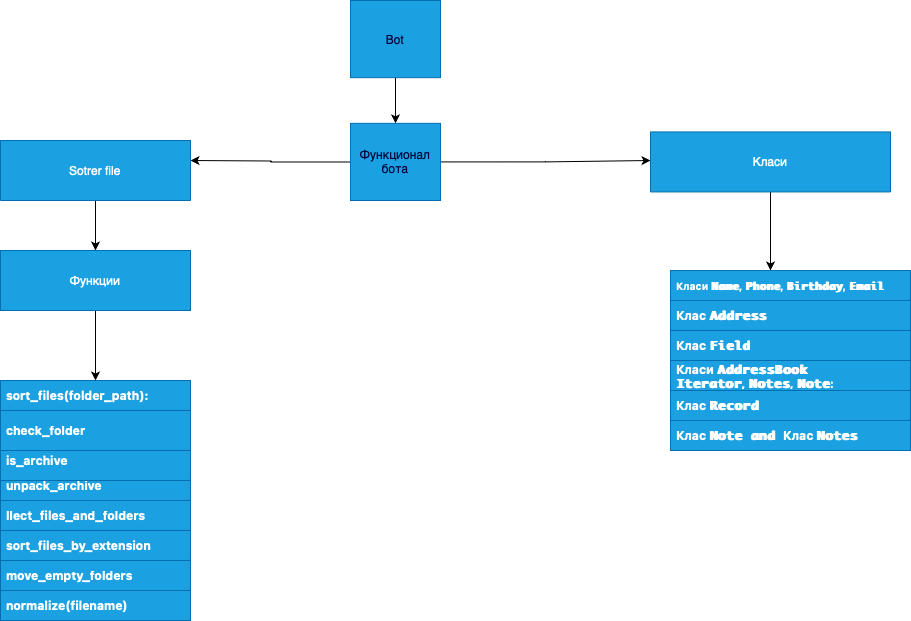

The diagram above was exported from draw.io. Its source (the exported page's mxGraphModel, read from the mxfile embedded in the PNG):
<mxGraphModel dx="1781" dy="1816" grid="1" gridSize="10" guides="1" tooltips="1" connect="1" arrows="1" fold="1" page="1" pageScale="1" pageWidth="827" pageHeight="1169" math="0" shadow="0">
  <root>
    <mxCell id="0" />
    <mxCell id="1" parent="0" />
    <mxCell id="G-vSlB9qsjSGoHxNtmw9-3" value="" style="edgeStyle=orthogonalEdgeStyle;rounded=0;orthogonalLoop=1;jettySize=auto;html=1;entryX=0.5;entryY=0;entryDx=0;entryDy=0;" parent="1" source="G-vSlB9qsjSGoHxNtmw9-1" target="G-vSlB9qsjSGoHxNtmw9-6" edge="1">
      <mxGeometry relative="1" as="geometry">
        <mxPoint x="420" y="-1000" as="targetPoint" />
      </mxGeometry>
    </mxCell>
    <mxCell id="G-vSlB9qsjSGoHxNtmw9-1" value="&lt;font color=&quot;#000033&quot;&gt;Bot&lt;/font&gt;" style="rounded=0;whiteSpace=wrap;html=1;fillColor=#1ba1e2;strokeColor=#006EAF;fontColor=#ffffff;aspect=fixed;" parent="1" vertex="1">
      <mxGeometry x="340" y="-1140" width="90" height="77.14" as="geometry" />
    </mxCell>
    <mxCell id="G-vSlB9qsjSGoHxNtmw9-8" style="edgeStyle=orthogonalEdgeStyle;rounded=0;orthogonalLoop=1;jettySize=auto;html=1;exitX=1;exitY=0.5;exitDx=0;exitDy=0;entryX=0;entryY=0.5;entryDx=0;entryDy=0;" parent="1" source="G-vSlB9qsjSGoHxNtmw9-6" edge="1">
      <mxGeometry relative="1" as="geometry">
        <mxPoint x="640" y="-980" as="targetPoint" />
      </mxGeometry>
    </mxCell>
    <mxCell id="G-vSlB9qsjSGoHxNtmw9-11" value="" style="edgeStyle=orthogonalEdgeStyle;rounded=0;orthogonalLoop=1;jettySize=auto;html=1;" parent="1" source="G-vSlB9qsjSGoHxNtmw9-6" edge="1">
      <mxGeometry relative="1" as="geometry">
        <mxPoint x="180" y="-980" as="targetPoint" />
      </mxGeometry>
    </mxCell>
    <mxCell id="G-vSlB9qsjSGoHxNtmw9-6" value="&lt;font color=&quot;#000033&quot;&gt;&lt;span style=&quot;caret-color: rgb(0, 0, 51);&quot;&gt;Функционал бота&lt;br&gt;&lt;/span&gt;&lt;/font&gt;" style="rounded=0;whiteSpace=wrap;html=1;fillColor=#1ba1e2;strokeColor=#006EAF;fontColor=#ffffff;aspect=fixed;" parent="1" vertex="1">
      <mxGeometry x="340" y="-1017.14" width="90" height="77.14" as="geometry" />
    </mxCell>
    <mxCell id="G-vSlB9qsjSGoHxNtmw9-93" value="" style="edgeStyle=orthogonalEdgeStyle;rounded=0;orthogonalLoop=1;jettySize=auto;html=1;" parent="1" source="G-vSlB9qsjSGoHxNtmw9-47" target="G-vSlB9qsjSGoHxNtmw9-92" edge="1">
      <mxGeometry relative="1" as="geometry" />
    </mxCell>
    <mxCell id="G-vSlB9qsjSGoHxNtmw9-47" value="Sotrer file" style="swimlane;fontStyle=0;childLayout=stackLayout;horizontal=1;startSize=60;horizontalStack=0;resizeParent=1;resizeParentMax=0;resizeLast=0;collapsible=1;marginBottom=0;whiteSpace=wrap;html=1;fillColor=#1ba1e2;fontColor=#ffffff;strokeColor=#006EAF;" parent="1" vertex="1">
      <mxGeometry x="-10" y="-1000" width="190" height="60" as="geometry" />
    </mxCell>
    <mxCell id="G-vSlB9qsjSGoHxNtmw9-96" value="" style="edgeStyle=orthogonalEdgeStyle;rounded=0;orthogonalLoop=1;jettySize=auto;html=1;" parent="1" source="G-vSlB9qsjSGoHxNtmw9-53" target="G-vSlB9qsjSGoHxNtmw9-54" edge="1">
      <mxGeometry relative="1" as="geometry">
        <Array as="points">
          <mxPoint x="760" y="-890" />
          <mxPoint x="760" y="-890" />
        </Array>
      </mxGeometry>
    </mxCell>
    <mxCell id="G-vSlB9qsjSGoHxNtmw9-53" value="Класи" style="swimlane;fontStyle=0;childLayout=stackLayout;horizontal=1;startSize=60;horizontalStack=0;resizeParent=1;resizeParentMax=0;resizeLast=0;collapsible=1;marginBottom=0;whiteSpace=wrap;html=1;fillColor=#1ba1e2;fontColor=#ffffff;strokeColor=#006EAF;" parent="1" vertex="1">
      <mxGeometry x="640" y="-1008.57" width="240" height="60" as="geometry" />
    </mxCell>
    <mxCell id="G-vSlB9qsjSGoHxNtmw9-57" value="&lt;strong style=&quot;border: 0px solid rgb(217, 217, 227); caret-color: rgb(0, 0, 0); box-sizing: border-box; font-family: Söhne, ui-sans-serif, system-ui, -apple-system, &amp;quot;Segoe UI&amp;quot;, Roboto, Ubuntu, Cantarell, &amp;quot;Noto Sans&amp;quot;, sans-serif, &amp;quot;Helvetica Neue&amp;quot;, Arial, &amp;quot;Apple Color Emoji&amp;quot;, &amp;quot;Segoe UI Emoji&amp;quot;, &amp;quot;Segoe UI Symbol&amp;quot;, &amp;quot;Noto Color Emoji&amp;quot;;&quot;&gt;&lt;font style=&quot;border-color: var(--border-color);&quot;&gt;Класи&amp;nbsp;&lt;code style=&quot;border: 0px solid rgb(217, 217, 227); box-sizing: border-box; font-family: &amp;quot;Söhne Mono&amp;quot;, Monaco, &amp;quot;Andale Mono&amp;quot;, &amp;quot;Ubuntu Mono&amp;quot;, monospace !important;&quot;&gt;AddressBook&lt;br style=&quot;border-color: var(--border-color);&quot;&gt;Iterator&lt;/code&gt;,&amp;nbsp;&lt;code style=&quot;border: 0px solid rgb(217, 217, 227); box-sizing: border-box; font-family: &amp;quot;Söhne Mono&amp;quot;, Monaco, &amp;quot;Andale Mono&amp;quot;, &amp;quot;Ubuntu Mono&amp;quot;, monospace !important;&quot;&gt;Notes&lt;/code&gt;,&amp;nbsp;&lt;code style=&quot;border: 0px solid rgb(217, 217, 227); box-sizing: border-box; font-family: &amp;quot;Söhne Mono&amp;quot;, Monaco, &amp;quot;Andale Mono&amp;quot;, &amp;quot;Ubuntu Mono&amp;quot;, monospace !important;&quot;&gt;Note&lt;/code&gt;:&lt;/font&gt;&lt;/strong&gt;" style="text;strokeColor=#006EAF;fillColor=#1ba1e2;align=left;verticalAlign=middle;spacingLeft=4;spacingRight=4;overflow=hidden;points=[[0,0.5],[1,0.5]];portConstraint=eastwest;rotatable=0;whiteSpace=wrap;html=1;fontColor=#ffffff;" parent="1" vertex="1">
      <mxGeometry x="660" y="-780" width="240" height="30" as="geometry" />
    </mxCell>
    <mxCell id="G-vSlB9qsjSGoHxNtmw9-58" value="&lt;strong style=&quot;border: 0px solid rgb(217, 217, 227); caret-color: rgb(0, 0, 0); box-sizing: border-box; font-family: Söhne, ui-sans-serif, system-ui, -apple-system, &amp;quot;Segoe UI&amp;quot;, Roboto, Ubuntu, Cantarell, &amp;quot;Noto Sans&amp;quot;, sans-serif, &amp;quot;Helvetica Neue&amp;quot;, Arial, &amp;quot;Apple Color Emoji&amp;quot;, &amp;quot;Segoe UI Emoji&amp;quot;, &amp;quot;Segoe UI Symbol&amp;quot;, &amp;quot;Noto Color Emoji&amp;quot;;&quot;&gt;&lt;font style=&quot;font-size: 12px;&quot;&gt;Клас&amp;nbsp;&lt;code style=&quot;border: 0px solid rgb(217, 217, 227); box-sizing: border-box; font-family: &amp;quot;Söhne Mono&amp;quot;, Monaco, &amp;quot;Andale Mono&amp;quot;, &amp;quot;Ubuntu Mono&amp;quot;, monospace !important;&quot;&gt;Record&lt;/code&gt;&lt;/font&gt;&lt;/strong&gt;" style="text;strokeColor=#006EAF;fillColor=#1ba1e2;align=left;verticalAlign=middle;spacingLeft=4;spacingRight=4;overflow=hidden;points=[[0,0.5],[1,0.5]];portConstraint=eastwest;rotatable=0;whiteSpace=wrap;html=1;fontColor=#ffffff;" parent="1" vertex="1">
      <mxGeometry x="660" y="-750" width="240" height="30" as="geometry" />
    </mxCell>
    <mxCell id="G-vSlB9qsjSGoHxNtmw9-59" value="&lt;strong style=&quot;border: 0px solid rgb(217, 217, 227); caret-color: rgb(0, 0, 0); box-sizing: border-box; font-family: Söhne, ui-sans-serif, system-ui, -apple-system, &amp;quot;Segoe UI&amp;quot;, Roboto, Ubuntu, Cantarell, &amp;quot;Noto Sans&amp;quot;, sans-serif, &amp;quot;Helvetica Neue&amp;quot;, Arial, &amp;quot;Apple Color Emoji&amp;quot;, &amp;quot;Segoe UI Emoji&amp;quot;, &amp;quot;Segoe UI Symbol&amp;quot;, &amp;quot;Noto Color Emoji&amp;quot;;&quot;&gt;&lt;font style=&quot;font-size: 12px;&quot;&gt;Клас&amp;nbsp;&lt;code style=&quot;border: 0px solid rgb(217, 217, 227); box-sizing: border-box; font-family: &amp;quot;Söhne Mono&amp;quot;, Monaco, &amp;quot;Andale Mono&amp;quot;, &amp;quot;Ubuntu Mono&amp;quot;, monospace !important;&quot;&gt;Note and&amp;nbsp;&lt;strong style=&quot;border: 0px solid rgb(217, 217, 227); box-sizing: border-box; font-family: Söhne, ui-sans-serif, system-ui, -apple-system, &amp;quot;Segoe UI&amp;quot;, Roboto, Ubuntu, Cantarell, &amp;quot;Noto Sans&amp;quot;, sans-serif, &amp;quot;Helvetica Neue&amp;quot;, Arial, &amp;quot;Apple Color Emoji&amp;quot;, &amp;quot;Segoe UI Emoji&amp;quot;, &amp;quot;Segoe UI Symbol&amp;quot;, &amp;quot;Noto Color Emoji&amp;quot;;&quot;&gt;Клас&amp;nbsp;&lt;code style=&quot;border: 0px solid rgb(217, 217, 227); box-sizing: border-box; font-family: &amp;quot;Söhne Mono&amp;quot;, Monaco, &amp;quot;Andale Mono&amp;quot;, &amp;quot;Ubuntu Mono&amp;quot;, monospace !important;&quot;&gt;Notes&lt;/code&gt;&lt;/strong&gt;&lt;/code&gt;&lt;/font&gt;&lt;/strong&gt;" style="text;strokeColor=#006EAF;fillColor=#1ba1e2;align=left;verticalAlign=middle;spacingLeft=4;spacingRight=4;overflow=hidden;points=[[0,0.5],[1,0.5]];portConstraint=eastwest;rotatable=0;whiteSpace=wrap;html=1;fontColor=#ffffff;" parent="1" vertex="1">
      <mxGeometry x="660" y="-720" width="240" height="30" as="geometry" />
    </mxCell>
    <mxCell id="G-vSlB9qsjSGoHxNtmw9-61" value="&lt;strong style=&quot;caret-color: rgb(0, 0, 0); border: 0px solid rgb(217, 217, 227); box-sizing: border-box; font-family: Söhne, ui-sans-serif, system-ui, -apple-system, &amp;quot;Segoe UI&amp;quot;, Roboto, Ubuntu, Cantarell, &amp;quot;Noto Sans&amp;quot;, sans-serif, &amp;quot;Helvetica Neue&amp;quot;, Arial, &amp;quot;Apple Color Emoji&amp;quot;, &amp;quot;Segoe UI Emoji&amp;quot;, &amp;quot;Segoe UI Symbol&amp;quot;, &amp;quot;Noto Color Emoji&amp;quot;;&quot;&gt;&lt;font style=&quot;font-size: 12px;&quot;&gt;llect_files_and_folders&lt;/font&gt;&lt;/strong&gt;" style="text;strokeColor=#006EAF;fillColor=#1ba1e2;align=left;verticalAlign=middle;spacingLeft=4;spacingRight=4;overflow=hidden;points=[[0,0.5],[1,0.5]];portConstraint=eastwest;rotatable=0;whiteSpace=wrap;html=1;fontColor=#ffffff;" parent="1" vertex="1">
      <mxGeometry x="-10" y="-640" width="190" height="30" as="geometry" />
    </mxCell>
    <mxCell id="G-vSlB9qsjSGoHxNtmw9-62" value="&lt;strong style=&quot;caret-color: rgb(0, 0, 0); border: 0px solid rgb(217, 217, 227); box-sizing: border-box; font-family: Söhne, ui-sans-serif, system-ui, -apple-system, &amp;quot;Segoe UI&amp;quot;, Roboto, Ubuntu, Cantarell, &amp;quot;Noto Sans&amp;quot;, sans-serif, &amp;quot;Helvetica Neue&amp;quot;, Arial, &amp;quot;Apple Color Emoji&amp;quot;, &amp;quot;Segoe UI Emoji&amp;quot;, &amp;quot;Segoe UI Symbol&amp;quot;, &amp;quot;Noto Color Emoji&amp;quot;;&quot;&gt;&lt;font style=&quot;font-size: 12px;&quot;&gt;unpack_archive&lt;/font&gt;&lt;/strong&gt;" style="text;strokeColor=#006EAF;fillColor=#1ba1e2;align=left;verticalAlign=middle;spacingLeft=4;spacingRight=4;overflow=hidden;points=[[0,0.5],[1,0.5]];portConstraint=eastwest;rotatable=0;whiteSpace=wrap;html=1;fontColor=#ffffff;" parent="1" vertex="1">
      <mxGeometry x="-10" y="-670" width="190" height="30" as="geometry" />
    </mxCell>
    <mxCell id="G-vSlB9qsjSGoHxNtmw9-63" value="&lt;strong style=&quot;caret-color: rgb(0, 0, 0); border: 0px solid rgb(217, 217, 227); box-sizing: border-box; font-family: Söhne, ui-sans-serif, system-ui, -apple-system, &amp;quot;Segoe UI&amp;quot;, Roboto, Ubuntu, Cantarell, &amp;quot;Noto Sans&amp;quot;, sans-serif, &amp;quot;Helvetica Neue&amp;quot;, Arial, &amp;quot;Apple Color Emoji&amp;quot;, &amp;quot;Segoe UI Emoji&amp;quot;, &amp;quot;Segoe UI Symbol&amp;quot;, &amp;quot;Noto Color Emoji&amp;quot;;&quot;&gt;&lt;font style=&quot;font-size: 12px;&quot;&gt;sort_files_by_extension&lt;/font&gt;&lt;/strong&gt;" style="text;strokeColor=#006EAF;fillColor=#1ba1e2;align=left;verticalAlign=middle;spacingLeft=4;spacingRight=4;overflow=hidden;points=[[0,0.5],[1,0.5]];portConstraint=eastwest;rotatable=0;whiteSpace=wrap;html=1;fontColor=#ffffff;" parent="1" vertex="1">
      <mxGeometry x="-10" y="-610" width="190" height="30" as="geometry" />
    </mxCell>
    <mxCell id="G-vSlB9qsjSGoHxNtmw9-64" value="&lt;strong style=&quot;caret-color: rgb(0, 0, 0); border: 0px solid rgb(217, 217, 227); box-sizing: border-box; font-family: Söhne, ui-sans-serif, system-ui, -apple-system, &amp;quot;Segoe UI&amp;quot;, Roboto, Ubuntu, Cantarell, &amp;quot;Noto Sans&amp;quot;, sans-serif, &amp;quot;Helvetica Neue&amp;quot;, Arial, &amp;quot;Apple Color Emoji&amp;quot;, &amp;quot;Segoe UI Emoji&amp;quot;, &amp;quot;Segoe UI Symbol&amp;quot;, &amp;quot;Noto Color Emoji&amp;quot;;&quot;&gt;&lt;font style=&quot;font-size: 12px;&quot;&gt;normalize(filename)&lt;/font&gt;&lt;/strong&gt;" style="text;strokeColor=#006EAF;fillColor=#1ba1e2;align=left;verticalAlign=middle;spacingLeft=4;spacingRight=4;overflow=hidden;points=[[0,0.5],[1,0.5]];portConstraint=eastwest;rotatable=0;whiteSpace=wrap;html=1;fontColor=#ffffff;" parent="1" vertex="1">
      <mxGeometry x="-10" y="-550" width="190" height="30" as="geometry" />
    </mxCell>
    <mxCell id="G-vSlB9qsjSGoHxNtmw9-65" value="&lt;strong style=&quot;caret-color: rgb(0, 0, 0); border: 0px solid rgb(217, 217, 227); box-sizing: border-box; font-family: Söhne, ui-sans-serif, system-ui, -apple-system, &amp;quot;Segoe UI&amp;quot;, Roboto, Ubuntu, Cantarell, &amp;quot;Noto Sans&amp;quot;, sans-serif, &amp;quot;Helvetica Neue&amp;quot;, Arial, &amp;quot;Apple Color Emoji&amp;quot;, &amp;quot;Segoe UI Emoji&amp;quot;, &amp;quot;Segoe UI Symbol&amp;quot;, &amp;quot;Noto Color Emoji&amp;quot;;&quot;&gt;&lt;font style=&quot;font-size: 12px;&quot;&gt;move_empty_folders&lt;/font&gt;&lt;/strong&gt;" style="text;strokeColor=#006EAF;fillColor=#1ba1e2;align=left;verticalAlign=middle;spacingLeft=4;spacingRight=4;overflow=hidden;points=[[0,0.5],[1,0.5]];portConstraint=eastwest;rotatable=0;whiteSpace=wrap;html=1;fontColor=#ffffff;" parent="1" vertex="1">
      <mxGeometry x="-10" y="-580" width="190" height="30" as="geometry" />
    </mxCell>
    <mxCell id="G-vSlB9qsjSGoHxNtmw9-50" value="&lt;strong style=&quot;caret-color: rgb(0, 0, 0); border: 0px solid rgb(217, 217, 227); box-sizing: border-box; font-family: Söhne, ui-sans-serif, system-ui, -apple-system, &amp;quot;Segoe UI&amp;quot;, Roboto, Ubuntu, Cantarell, &amp;quot;Noto Sans&amp;quot;, sans-serif, &amp;quot;Helvetica Neue&amp;quot;, Arial, &amp;quot;Apple Color Emoji&amp;quot;, &amp;quot;Segoe UI Emoji&amp;quot;, &amp;quot;Segoe UI Symbol&amp;quot;, &amp;quot;Noto Color Emoji&amp;quot;;&quot;&gt;&lt;font style=&quot;font-size: 12px;&quot;&gt;is_archive&lt;/font&gt;&lt;/strong&gt;" style="text;strokeColor=#006EAF;fillColor=#1ba1e2;align=left;verticalAlign=middle;spacingLeft=4;spacingRight=4;overflow=hidden;points=[[0,0.5],[1,0.5]];portConstraint=eastwest;rotatable=0;whiteSpace=wrap;html=1;fontColor=#ffffff;" parent="1" vertex="1">
      <mxGeometry x="-10" y="-700" width="190" height="40" as="geometry" />
    </mxCell>
    <mxCell id="G-vSlB9qsjSGoHxNtmw9-49" value="&lt;strong style=&quot;caret-color: rgb(0, 0, 0); border: 0px solid rgb(217, 217, 227); box-sizing: border-box; font-family: Söhne, ui-sans-serif, system-ui, -apple-system, &amp;quot;Segoe UI&amp;quot;, Roboto, Ubuntu, Cantarell, &amp;quot;Noto Sans&amp;quot;, sans-serif, &amp;quot;Helvetica Neue&amp;quot;, Arial, &amp;quot;Apple Color Emoji&amp;quot;, &amp;quot;Segoe UI Emoji&amp;quot;, &amp;quot;Segoe UI Symbol&amp;quot;, &amp;quot;Noto Color Emoji&amp;quot;;&quot;&gt;&lt;font style=&quot;font-size: 12px;&quot;&gt;check_folder&lt;/font&gt;&lt;/strong&gt;" style="text;strokeColor=#006EAF;fillColor=#1ba1e2;align=left;verticalAlign=middle;spacingLeft=4;spacingRight=4;overflow=hidden;points=[[0,0.5],[1,0.5]];portConstraint=eastwest;rotatable=0;whiteSpace=wrap;html=1;fontColor=#ffffff;" parent="1" vertex="1">
      <mxGeometry x="-10" y="-730" width="190" height="40" as="geometry" />
    </mxCell>
    <mxCell id="G-vSlB9qsjSGoHxNtmw9-48" value="&lt;font style=&quot;font-size: 12px;&quot;&gt;&lt;strong style=&quot;caret-color: rgb(0, 0, 0); border: 0px solid rgb(217, 217, 227); box-sizing: border-box; font-family: Söhne, ui-sans-serif, system-ui, -apple-system, &amp;quot;Segoe UI&amp;quot;, Roboto, Ubuntu, Cantarell, &amp;quot;Noto Sans&amp;quot;, sans-serif, &amp;quot;Helvetica Neue&amp;quot;, Arial, &amp;quot;Apple Color Emoji&amp;quot;, &amp;quot;Segoe UI Emoji&amp;quot;, &amp;quot;Segoe UI Symbol&amp;quot;, &amp;quot;Noto Color Emoji&amp;quot;;&quot;&gt;sort_files(folder_path):&lt;/strong&gt; &lt;/font&gt;" style="text;strokeColor=#006EAF;fillColor=#1ba1e2;align=left;verticalAlign=middle;spacingLeft=4;spacingRight=4;overflow=hidden;points=[[0,0.5],[1,0.5]];portConstraint=eastwest;rotatable=0;whiteSpace=wrap;html=1;fontColor=#ffffff;" parent="1" vertex="1">
      <mxGeometry x="-10" y="-760" width="190" height="30" as="geometry" />
    </mxCell>
    <mxCell id="G-vSlB9qsjSGoHxNtmw9-95" value="" style="edgeStyle=orthogonalEdgeStyle;rounded=0;orthogonalLoop=1;jettySize=auto;html=1;" parent="1" source="G-vSlB9qsjSGoHxNtmw9-92" target="G-vSlB9qsjSGoHxNtmw9-48" edge="1">
      <mxGeometry relative="1" as="geometry">
        <Array as="points">
          <mxPoint x="85" y="-790" />
          <mxPoint x="85" y="-790" />
        </Array>
      </mxGeometry>
    </mxCell>
    <mxCell id="G-vSlB9qsjSGoHxNtmw9-92" value="Функции" style="rounded=0;whiteSpace=wrap;html=1;fillColor=#1ba1e2;fontColor=#ffffff;strokeColor=#006EAF;" parent="1" vertex="1">
      <mxGeometry x="-10" y="-890" width="190" height="60" as="geometry" />
    </mxCell>
    <mxCell id="G-vSlB9qsjSGoHxNtmw9-56" value="&lt;strong style=&quot;border: 0px solid rgb(217, 217, 227); caret-color: rgb(0, 0, 0); box-sizing: border-box; font-family: Söhne, ui-sans-serif, system-ui, -apple-system, &amp;quot;Segoe UI&amp;quot;, Roboto, Ubuntu, Cantarell, &amp;quot;Noto Sans&amp;quot;, sans-serif, &amp;quot;Helvetica Neue&amp;quot;, Arial, &amp;quot;Apple Color Emoji&amp;quot;, &amp;quot;Segoe UI Emoji&amp;quot;, &amp;quot;Segoe UI Symbol&amp;quot;, &amp;quot;Noto Color Emoji&amp;quot;;&quot;&gt;&lt;font style=&quot;font-size: 12px;&quot;&gt;Клас&amp;nbsp;&lt;code style=&quot;border: 0px solid rgb(217, 217, 227); box-sizing: border-box; font-family: &amp;quot;Söhne Mono&amp;quot;, Monaco, &amp;quot;Andale Mono&amp;quot;, &amp;quot;Ubuntu Mono&amp;quot;, monospace !important;&quot;&gt;Field&lt;/code&gt;&lt;/font&gt;&lt;/strong&gt;" style="text;strokeColor=#006EAF;fillColor=#1ba1e2;align=left;verticalAlign=middle;spacingLeft=4;spacingRight=4;overflow=hidden;points=[[0,0.5],[1,0.5]];portConstraint=eastwest;rotatable=0;whiteSpace=wrap;html=1;fontColor=#ffffff;" parent="1" vertex="1">
      <mxGeometry x="660" y="-810" width="240" height="30" as="geometry" />
    </mxCell>
    <mxCell id="G-vSlB9qsjSGoHxNtmw9-55" value="&lt;strong style=&quot;border: 0px solid rgb(217, 217, 227); caret-color: rgb(0, 0, 0); box-sizing: border-box; font-family: Söhne, ui-sans-serif, system-ui, -apple-system, &amp;quot;Segoe UI&amp;quot;, Roboto, Ubuntu, Cantarell, &amp;quot;Noto Sans&amp;quot;, sans-serif, &amp;quot;Helvetica Neue&amp;quot;, Arial, &amp;quot;Apple Color Emoji&amp;quot;, &amp;quot;Segoe UI Emoji&amp;quot;, &amp;quot;Segoe UI Symbol&amp;quot;, &amp;quot;Noto Color Emoji&amp;quot;;&quot;&gt;&lt;font style=&quot;border-color: var(--border-color);&quot;&gt;Клас&amp;nbsp;&lt;code style=&quot;border: 0px solid rgb(217, 217, 227); box-sizing: border-box; font-family: &amp;quot;Söhne Mono&amp;quot;, Monaco, &amp;quot;Andale Mono&amp;quot;, &amp;quot;Ubuntu Mono&amp;quot;, monospace !important;&quot;&gt;Address&lt;/code&gt;&lt;/font&gt;&lt;/strong&gt;" style="text;strokeColor=#006EAF;fillColor=#1ba1e2;align=left;verticalAlign=middle;spacingLeft=4;spacingRight=4;overflow=hidden;points=[[0,0.5],[1,0.5]];portConstraint=eastwest;rotatable=0;whiteSpace=wrap;html=1;fontColor=#ffffff;" parent="1" vertex="1">
      <mxGeometry x="660" y="-840" width="240" height="30" as="geometry" />
    </mxCell>
    <mxCell id="G-vSlB9qsjSGoHxNtmw9-54" value="&lt;font style=&quot;font-size: 10px;&quot;&gt;&lt;strong style=&quot;border: 0px solid rgb(217, 217, 227); caret-color: rgb(0, 0, 0); box-sizing: border-box; font-family: Söhne, ui-sans-serif, system-ui, -apple-system, &amp;quot;Segoe UI&amp;quot;, Roboto, Ubuntu, Cantarell, &amp;quot;Noto Sans&amp;quot;, sans-serif, &amp;quot;Helvetica Neue&amp;quot;, Arial, &amp;quot;Apple Color Emoji&amp;quot;, &amp;quot;Segoe UI Emoji&amp;quot;, &amp;quot;Segoe UI Symbol&amp;quot;, &amp;quot;Noto Color Emoji&amp;quot;;&quot;&gt;К&lt;/strong&gt;&lt;strong style=&quot;border: 0px solid rgb(217, 217, 227); caret-color: rgb(0, 0, 0); box-sizing: border-box; font-family: Söhne, ui-sans-serif, system-ui, -apple-system, &amp;quot;Segoe UI&amp;quot;, Roboto, Ubuntu, Cantarell, &amp;quot;Noto Sans&amp;quot;, sans-serif, &amp;quot;Helvetica Neue&amp;quot;, Arial, &amp;quot;Apple Color Emoji&amp;quot;, &amp;quot;Segoe UI Emoji&amp;quot;, &amp;quot;Segoe UI Symbol&amp;quot;, &amp;quot;Noto Color Emoji&amp;quot;;&quot;&gt;&lt;font&gt;ласи&amp;nbsp;&lt;code style=&quot;border: 0px solid rgb(217, 217, 227); box-sizing: border-box; font-family: &amp;quot;Söhne Mono&amp;quot;, Monaco, &amp;quot;Andale Mono&amp;quot;, &amp;quot;Ubuntu Mono&amp;quot;, monospace !important;&quot;&gt;Name&lt;/code&gt;,&amp;nbsp;&lt;code style=&quot;border: 0px solid rgb(217, 217, 227); box-sizing: border-box; font-family: &amp;quot;Söhne Mono&amp;quot;, Monaco, &amp;quot;Andale Mono&amp;quot;, &amp;quot;Ubuntu Mono&amp;quot;, monospace !important;&quot;&gt;Phone&lt;/code&gt;,&amp;nbsp;&lt;code style=&quot;border: 0px solid rgb(217, 217, 227); box-sizing: border-box; font-family: &amp;quot;Söhne Mono&amp;quot;, Monaco, &amp;quot;Andale Mono&amp;quot;, &amp;quot;Ubuntu Mono&amp;quot;, monospace !important;&quot;&gt;Birthday&lt;/code&gt;,&amp;nbsp;&lt;code style=&quot;border: 0px solid rgb(217, 217, 227); box-sizing: border-box; font-family: &amp;quot;Söhne Mono&amp;quot;, Monaco, &amp;quot;Andale Mono&amp;quot;, &amp;quot;Ubuntu Mono&amp;quot;, monospace !important;&quot;&gt;Email&lt;/code&gt;&lt;/font&gt;&lt;/strong&gt;&lt;/font&gt;" style="text;strokeColor=#006EAF;fillColor=#1ba1e2;align=left;verticalAlign=middle;spacingLeft=4;spacingRight=4;overflow=hidden;points=[[0,0.5],[1,0.5]];portConstraint=eastwest;rotatable=0;whiteSpace=wrap;html=1;fontColor=#ffffff;" parent="1" vertex="1">
      <mxGeometry x="660" y="-870" width="240" height="30" as="geometry" />
    </mxCell>
  </root>
</mxGraphModel>